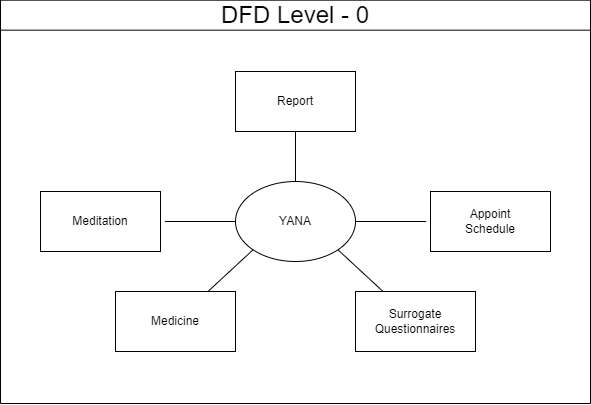

The diagram above was exported from draw.io. Its source (the exported page's mxGraphModel, read from the mxfile embedded in the PNG):
<mxGraphModel dx="996" dy="533" grid="1" gridSize="10" guides="1" tooltips="1" connect="1" arrows="1" fold="1" page="1" pageScale="1" pageWidth="850" pageHeight="1100" math="0" shadow="0">
  <root>
    <mxCell id="0" />
    <mxCell id="1" parent="0" />
    <mxCell id="g6x7O_DfEwNVvhCPkk7z-1" value="Meditation" style="rounded=0;whiteSpace=wrap;html=1;" parent="1" vertex="1">
      <mxGeometry x="170" y="520" width="120" height="60" as="geometry" />
    </mxCell>
    <mxCell id="g6x7O_DfEwNVvhCPkk7z-3" value="YANA" style="ellipse;whiteSpace=wrap;html=1;" parent="1" vertex="1">
      <mxGeometry x="365" y="510" width="120" height="80" as="geometry" />
    </mxCell>
    <mxCell id="g6x7O_DfEwNVvhCPkk7z-9" value="Medicine" style="rounded=0;whiteSpace=wrap;html=1;" parent="1" vertex="1">
      <mxGeometry x="245" y="620" width="120" height="60" as="geometry" />
    </mxCell>
    <mxCell id="g6x7O_DfEwNVvhCPkk7z-10" value="Surrogate Questionnaires" style="rounded=0;whiteSpace=wrap;html=1;" parent="1" vertex="1">
      <mxGeometry x="485" y="620" width="120" height="60" as="geometry" />
    </mxCell>
    <mxCell id="g6x7O_DfEwNVvhCPkk7z-11" value="Appoint&lt;br&gt;Schedule" style="rounded=0;whiteSpace=wrap;html=1;" parent="1" vertex="1">
      <mxGeometry x="560" y="520" width="120" height="60" as="geometry" />
    </mxCell>
    <mxCell id="g6x7O_DfEwNVvhCPkk7z-12" value="Report" style="rounded=0;whiteSpace=wrap;html=1;" parent="1" vertex="1">
      <mxGeometry x="365" y="400" width="120" height="60" as="geometry" />
    </mxCell>
    <mxCell id="g6x7O_DfEwNVvhCPkk7z-26" value="&lt;font style=&quot;font-size: 24px;&quot;&gt;DFD Level - 0&lt;/font&gt;" style="swimlane;fontStyle=0;childLayout=stackLayout;horizontal=1;startSize=30;horizontalStack=0;resizeParent=1;resizeParentMax=0;resizeLast=0;collapsible=1;marginBottom=0;whiteSpace=wrap;html=1;" parent="1" vertex="1">
      <mxGeometry x="130" y="328.67" width="590" height="403.33" as="geometry" />
    </mxCell>
    <mxCell id="g6x7O_DfEwNVvhCPkk7z-54" value="" style="endArrow=none;html=1;rounded=0;entryX=0.5;entryY=1;entryDx=0;entryDy=0;" parent="1" source="g6x7O_DfEwNVvhCPkk7z-3" target="g6x7O_DfEwNVvhCPkk7z-12" edge="1">
      <mxGeometry width="50" height="50" relative="1" as="geometry">
        <mxPoint x="580" y="590" as="sourcePoint" />
        <mxPoint x="630" y="540" as="targetPoint" />
      </mxGeometry>
    </mxCell>
    <mxCell id="g6x7O_DfEwNVvhCPkk7z-56" value="" style="endArrow=none;html=1;rounded=0;" parent="1" source="g6x7O_DfEwNVvhCPkk7z-3" edge="1">
      <mxGeometry width="50" height="50" relative="1" as="geometry">
        <mxPoint x="485" y="600" as="sourcePoint" />
        <mxPoint x="555.7106781186548" y="550" as="targetPoint" />
      </mxGeometry>
    </mxCell>
    <mxCell id="g6x7O_DfEwNVvhCPkk7z-57" value="" style="endArrow=none;html=1;rounded=0;" parent="1" source="g6x7O_DfEwNVvhCPkk7z-3" edge="1">
      <mxGeometry width="50" height="50" relative="1" as="geometry">
        <mxPoint x="294.28932188134524" y="600" as="sourcePoint" />
        <mxPoint x="294.28932188134524" y="550" as="targetPoint" />
      </mxGeometry>
    </mxCell>
    <mxCell id="g6x7O_DfEwNVvhCPkk7z-58" value="" style="endArrow=none;html=1;rounded=0;entryX=0;entryY=1;entryDx=0;entryDy=0;" parent="1" source="g6x7O_DfEwNVvhCPkk7z-9" target="g6x7O_DfEwNVvhCPkk7z-3" edge="1">
      <mxGeometry width="50" height="50" relative="1" as="geometry">
        <mxPoint x="365" y="700" as="sourcePoint" />
        <mxPoint x="435.71067811865476" y="650" as="targetPoint" />
      </mxGeometry>
    </mxCell>
    <mxCell id="g6x7O_DfEwNVvhCPkk7z-59" value="" style="endArrow=none;html=1;rounded=0;entryX=1;entryY=1;entryDx=0;entryDy=0;" parent="1" source="g6x7O_DfEwNVvhCPkk7z-10" target="g6x7O_DfEwNVvhCPkk7z-3" edge="1">
      <mxGeometry width="50" height="50" relative="1" as="geometry">
        <mxPoint x="414.28932188134524" y="700" as="sourcePoint" />
        <mxPoint x="414.28932188134524" y="650" as="targetPoint" />
      </mxGeometry>
    </mxCell>
  </root>
</mxGraphModel>